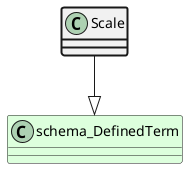

The diagram above was rendered by PlantUML. Its source (embedded in the PNG):
@startuml
class Scale  #line.bold
class schema_DefinedTerm #DDFFDD 
Scale --|> schema_DefinedTerm
@enduml